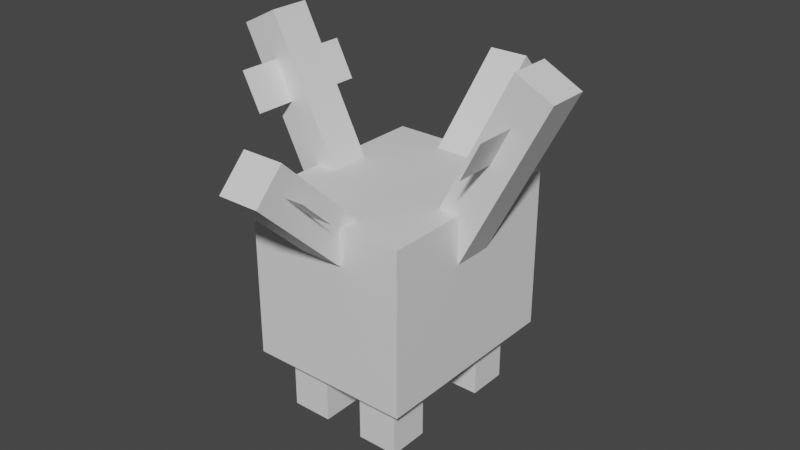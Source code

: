 # Source: corsola.blend  (saved by Blender 2.81.16; exported with 4.5.12 LTS)
import bpy
from mathutils import Matrix  # noqa: F401  (used for matrix-valued properties, if any)

bpy.ops.wm.read_factory_settings(use_empty=True)
scene = bpy.context.scene
scene.name = 'Scene'

# ---- collections
col_collection = bpy.data.collections.new('Collection'); scene.collection.children.link(col_collection)

# ---- materials (node trees are filled in below, after node groups)
mat_default_obj = bpy.data.materials.new('Default OBJ')
mat_default_obj.use_transparent_shadow = False

# ---- material node trees
mat_default_obj.use_nodes = True; mat_default_obj.node_tree.nodes.clear()
_N = mat_default_obj.node_tree.nodes; _L = mat_default_obj.node_tree.links
n0 = _N.new('ShaderNodeOutputMaterial'); n0.name = 'Material Output'; n0.location = (300, 300)
n1 = _N.new('ShaderNodeBsdfPrincipled'); n1.name = 'Principled BSDF'; n1.location = (10, 300)
n1.distribution = 'GGX'
n1.subsurface_method = 'BURLEY'
n1.inputs[3].default_value = 1.45
n1.inputs[27].default_value = (0.0, 0.0, 0.0, 1.0)
n1.inputs[28].default_value = 1.0
_L.new(n1.outputs[0], n0.inputs[0])
n0.is_active_output = True

# ---- world
world_world = bpy.data.worlds.new('World'); scene.world = world_world
world_world.use_nodes = True; world_world.node_tree.nodes.clear()
_N = world_world.node_tree.nodes; _L = world_world.node_tree.links
n0 = _N.new('ShaderNodeOutputWorld'); n0.name = 'World Output'; n0.location = (300, 300)
n1 = _N.new('ShaderNodeBackground'); n1.name = 'Background'; n1.location = (10, 300)
n1.inputs[0].default_value = (0.05088, 0.05088, 0.05088, 1.0)
_L.new(n1.outputs[0], n0.inputs[0])
n0.is_active_output = True
world_world.color = (0.05088, 0.05088, 0.05088)
world_world.use_sun_shadow = False
world_world.sun_shadow_jitter_overblur = 0.0

# ---- meshes
me_leg1 = bpy.data.meshes.new('leg1')
me_leg1.from_pydata([(0.03125, -0.0625, -0.03125), (-0.03125, -0.0625, -0.03125), (-0.03125, 0.0625, -0.03125), (0.03125, 0.0625, -0.03125), (-0.03125, -0.0625, 0.03125), (0.03125, -0.0625, 0.03125), (0.03125, 0.0625, 0.03125), (-0.03125, 0.0625, 0.03125)], [], [(0, 1, 2, 3), (4, 5, 6, 7), (3, 2, 7, 6), (5, 4, 1, 0), (5, 0, 3, 6), (1, 4, 7, 2)])
_uv = me_leg1.uv_layers.new(name='UVMap')
_uv.uv.foreach_set('vector', [0.02632, 0.3421, 0.05263, 0.3421, 0.05263, 0.3947, 0.02632, 0.3947, 0.07895, 0.3421, 0.1053, 0.3421, 0.1053, 0.3947, 0.07895, 0.3947, 0.02632, 0.3947, 0.05263, 0.3947, 0.05263, 0.4211, 0.02632, 0.4211, 0.05263, 0.3947, 0.07895, 0.3947, 0.07895, 0.4211, 0.05263, 0.4211, 0.0, 0.3421, 0.02632, 0.3421, 0.02632, 0.3947, 0.0, 0.3947, 0.05263, 0.3421, 0.07895, 0.3421, 0.07895, 0.3947, 0.05263, 0.3947])
me_leg1.materials.append(mat_default_obj)
me_leg1.use_remesh_fix_poles = True
me_leg1.use_remesh_preserve_attributes = False
me_leg1.use_mirror_vertex_groups = False
me_leg1.update()
me_hornleftbranch = bpy.data.meshes.new('hornleftbranch')
me_hornleftbranch.from_pydata([(0.01419, -0.02784, 0.09375), (0.01419, -0.02784, -0.09375), (-0.01419, 0.02784, -0.09375), (-0.01419, 0.02784, 0.09375)], [], [(1, 0, 3, 2)])
_uv = me_hornleftbranch.uv_layers.new(name='UVMap')
_uv.uv.foreach_set('vector', [0.5, 0.2895, 0.5789, 0.2895, 0.5789, 0.3158, 0.5, 0.3158])
me_hornleftbranch.materials.append(mat_default_obj)
me_hornleftbranch.use_remesh_fix_poles = True
me_hornleftbranch.use_remesh_preserve_attributes = False
me_hornleftbranch.use_mirror_vertex_groups = False
me_hornleftbranch.update()
me_leg4 = bpy.data.meshes.new('leg4')
me_leg4.from_pydata([(0.03125, -0.0625, -0.03125), (-0.03125, -0.0625, -0.03125), (-0.03125, 0.0625, -0.03125), (0.03125, 0.0625, -0.03125), (-0.03125, -0.0625, 0.03125), (0.03125, -0.0625, 0.03125), (0.03125, 0.0625, 0.03125), (-0.03125, 0.0625, 0.03125)], [], [(0, 1, 2, 3), (4, 5, 6, 7), (3, 2, 7, 6), (5, 4, 1, 0), (5, 0, 3, 6), (1, 4, 7, 2)])
_uv = me_leg4.uv_layers.new(name='UVMap')
_uv.uv.foreach_set('vector', [0.02632, 0.3421, 0.05263, 0.3421, 0.05263, 0.3947, 0.02632, 0.3947, 0.07895, 0.3421, 0.1053, 0.3421, 0.1053, 0.3947, 0.07895, 0.3947, 0.02632, 0.3947, 0.05263, 0.3947, 0.05263, 0.4211, 0.02632, 0.4211, 0.05263, 0.3947, 0.07895, 0.3947, 0.07895, 0.4211, 0.05263, 0.4211, 0.0, 0.3421, 0.02632, 0.3421, 0.02632, 0.3947, 0.0, 0.3947, 0.05263, 0.3421, 0.07895, 0.3421, 0.07895, 0.3947, 0.05263, 0.3947])
me_leg4.materials.append(mat_default_obj)
me_leg4.use_remesh_fix_poles = True
me_leg4.use_remesh_preserve_attributes = False
me_leg4.use_mirror_vertex_groups = False
me_leg4.update()
me_hornback = bpy.data.meshes.new('hornback')
me_hornback.from_pydata([(0.03125, -0.04264, -0.08915), (-0.03125, -0.04264, -0.08915), (-0.03125, 0.0876, 0.04573), (0.03125, 0.0876, 0.04573), (-0.03125, -0.0876, -0.04573), (0.03125, -0.0876, -0.04573), (0.03125, 0.04264, 0.08915), (-0.03125, 0.04264, 0.08915)], [], [(0, 1, 2, 3), (4, 5, 6, 7), (3, 2, 7, 6), (5, 4, 1, 0), (5, 0, 3, 6), (1, 4, 7, 2)])
_uv = me_hornback.uv_layers.new(name='UVMap')
_uv.uv.foreach_set('vector', [0.7105, 0.2895, 0.7368, 0.2895, 0.7368, 0.3684, 0.7105, 0.3684, 0.7632, 0.2895, 0.7895, 0.2895, 0.7895, 0.3684, 0.7632, 0.3684, 0.7105, 0.3684, 0.7368, 0.3684, 0.7368, 0.3947, 0.7105, 0.3947, 0.7368, 0.3684, 0.7632, 0.3684, 0.7632, 0.3947, 0.7368, 0.3947, 0.6842, 0.2895, 0.7105, 0.2895, 0.7105, 0.3684, 0.6842, 0.3684, 0.7368, 0.2895, 0.7632, 0.2895, 0.7632, 0.3684, 0.7368, 0.3684])
me_hornback.materials.append(mat_default_obj)
me_hornback.use_remesh_fix_poles = True
me_hornback.use_remesh_preserve_attributes = False
me_hornback.use_mirror_vertex_groups = False
me_hornback.update()
me_hornfront = bpy.data.meshes.new('hornfront')
me_hornfront.from_pydata([(0.03125, -0.0876, 0.04573), (-0.03125, -0.0876, 0.04573), (-0.03125, 0.04264, -0.08915), (0.03125, 0.04264, -0.08915), (-0.03125, -0.04264, 0.08915), (0.03125, -0.04264, 0.08915), (0.03125, 0.0876, -0.04573), (-0.03125, 0.0876, -0.04573)], [], [(0, 1, 2, 3), (4, 5, 6, 7), (3, 2, 7, 6), (5, 4, 1, 0), (5, 0, 3, 6), (1, 4, 7, 2)])
_uv = me_hornfront.uv_layers.new(name='UVMap')
_uv.uv.foreach_set('vector', [0.7105, 0.2895, 0.7368, 0.2895, 0.7368, 0.3684, 0.7105, 0.3684, 0.7632, 0.2895, 0.7895, 0.2895, 0.7895, 0.3684, 0.7632, 0.3684, 0.7105, 0.3684, 0.7368, 0.3684, 0.7368, 0.3947, 0.7105, 0.3947, 0.7368, 0.3684, 0.7632, 0.3684, 0.7632, 0.3947, 0.7368, 0.3947, 0.6842, 0.2895, 0.7105, 0.2895, 0.7105, 0.3684, 0.6842, 0.3684, 0.7368, 0.2895, 0.7632, 0.2895, 0.7632, 0.3684, 0.7368, 0.3684])
me_hornfront.materials.append(mat_default_obj)
me_hornfront.use_remesh_fix_poles = True
me_hornfront.use_remesh_preserve_attributes = False
me_hornfront.use_mirror_vertex_groups = False
me_hornfront.update()
me_hornright = bpy.data.meshes.new('hornright')
me_hornright.from_pydata([(-0.04309, -0.1534, -0.03125), (-0.09878, -0.125, -0.03125), (0.04309, 0.1534, -0.03125), (0.09878, 0.125, -0.03125), (-0.09878, -0.125, 0.03125), (-0.04309, -0.1534, 0.03125), (0.09878, 0.125, 0.03125), (0.04309, 0.1534, 0.03125)], [], [(0, 1, 2, 3), (4, 5, 6, 7), (3, 2, 7, 6), (5, 4, 1, 0), (5, 0, 3, 6), (1, 4, 7, 2)])
_uv = me_hornright.uv_layers.new(name='UVMap')
_uv.uv.foreach_set('vector', [0.2368, 0.2632, 0.2632, 0.2632, 0.2632, 0.3947, 0.2368, 0.3947, 0.2895, 0.2632, 0.3158, 0.2632, 0.3158, 0.3947, 0.2895, 0.3947, 0.2368, 0.3947, 0.2632, 0.3947, 0.2632, 0.4211, 0.2368, 0.4211, 0.2632, 0.3947, 0.2895, 0.3947, 0.2895, 0.4211, 0.2632, 0.4211, 0.2105, 0.2632, 0.2368, 0.2632, 0.2368, 0.3947, 0.2105, 0.3947, 0.2632, 0.2632, 0.2895, 0.2632, 0.2895, 0.3947, 0.2632, 0.3947])
me_hornright.materials.append(mat_default_obj)
me_hornright.use_remesh_fix_poles = True
me_hornright.use_remesh_preserve_attributes = False
me_hornright.use_mirror_vertex_groups = False
me_hornright.update()
me_body = bpy.data.meshes.new('body')
me_body.from_pydata([(0.125, -0.125, -0.1562), (-0.125, -0.125, -0.1562), (-0.125, 0.125, -0.1562), (0.125, 0.125, -0.1562), (-0.125, -0.125, 0.1562), (0.125, -0.125, 0.1562), (0.125, 0.125, 0.1562), (-0.125, 0.125, 0.1562)], [], [(0, 1, 2, 3), (4, 5, 6, 7), (3, 2, 7, 6), (5, 4, 1, 0), (5, 0, 3, 6), (1, 4, 7, 2)])
_uv = me_body.uv_layers.new(name='UVMap')
_uv.uv.foreach_set('vector', [0.1316, 0.7632, 0.2368, 0.7632, 0.2368, 0.8684, 0.1316, 0.8684, 0.3684, 0.7632, 0.4737, 0.7632, 0.4737, 0.8684, 0.3684, 0.8684, 0.1316, 0.8684, 0.2368, 0.8684, 0.2368, 1.0, 0.1316, 1.0, 0.2368, 0.8684, 0.3421, 0.8684, 0.3421, 1.0, 0.2368, 1.0, 0.0, 0.7632, 0.1316, 0.7632, 0.1316, 0.8684, 0.0, 0.8684, 0.2368, 0.7632, 0.3684, 0.7632, 0.3684, 0.8684, 0.2368, 0.8684])
me_body.materials.append(mat_default_obj)
me_body.use_remesh_fix_poles = True
me_body.use_remesh_preserve_attributes = False
me_body.use_mirror_vertex_groups = False
me_body.update()
me_hornrightbranch = bpy.data.meshes.new('hornrightbranch')
me_hornrightbranch.from_pydata([(-0.01419, -0.02784, 0.09375), (-0.01419, -0.02784, -0.09375), (0.01419, 0.02784, -0.09375), (0.01419, 0.02784, 0.09375)], [], [(1, 0, 3, 2)])
_uv = me_hornrightbranch.uv_layers.new(name='UVMap')
_uv.uv.foreach_set('vector', [0.5, 0.2895, 0.5789, 0.2895, 0.5789, 0.3158, 0.5, 0.3158])
me_hornrightbranch.materials.append(mat_default_obj)
me_hornrightbranch.use_remesh_fix_poles = True
me_hornrightbranch.use_remesh_preserve_attributes = False
me_hornrightbranch.use_mirror_vertex_groups = False
me_hornrightbranch.update()
me_leg2 = bpy.data.meshes.new('leg2')
me_leg2.from_pydata([(0.03125, -0.0625, -0.03125), (-0.03125, -0.0625, -0.03125), (-0.03125, 0.0625, -0.03125), (0.03125, 0.0625, -0.03125), (-0.03125, -0.0625, 0.03125), (0.03125, -0.0625, 0.03125), (0.03125, 0.0625, 0.03125), (-0.03125, 0.0625, 0.03125)], [], [(0, 1, 2, 3), (4, 5, 6, 7), (3, 2, 7, 6), (5, 4, 1, 0), (5, 0, 3, 6), (1, 4, 7, 2)])
_uv = me_leg2.uv_layers.new(name='UVMap')
_uv.uv.foreach_set('vector', [0.02632, 0.3421, 0.05263, 0.3421, 0.05263, 0.3947, 0.02632, 0.3947, 0.07895, 0.3421, 0.1053, 0.3421, 0.1053, 0.3947, 0.07895, 0.3947, 0.02632, 0.3947, 0.05263, 0.3947, 0.05263, 0.4211, 0.02632, 0.4211, 0.05263, 0.3947, 0.07895, 0.3947, 0.07895, 0.4211, 0.05263, 0.4211, 0.0, 0.3421, 0.02632, 0.3421, 0.02632, 0.3947, 0.0, 0.3947, 0.05263, 0.3421, 0.07895, 0.3421, 0.07895, 0.3947, 0.05263, 0.3947])
me_leg2.materials.append(mat_default_obj)
me_leg2.use_remesh_fix_poles = True
me_leg2.use_remesh_preserve_attributes = False
me_leg2.use_mirror_vertex_groups = False
me_leg2.update()
me_leg3 = bpy.data.meshes.new('leg3')
me_leg3.from_pydata([(0.03125, -0.0625, -0.03125), (-0.03125, -0.0625, -0.03125), (-0.03125, 0.0625, -0.03125), (0.03125, 0.0625, -0.03125), (-0.03125, -0.0625, 0.03125), (0.03125, -0.0625, 0.03125), (0.03125, 0.0625, 0.03125), (-0.03125, 0.0625, 0.03125)], [], [(0, 1, 2, 3), (4, 5, 6, 7), (3, 2, 7, 6), (5, 4, 1, 0), (5, 0, 3, 6), (1, 4, 7, 2)])
_uv = me_leg3.uv_layers.new(name='UVMap')
_uv.uv.foreach_set('vector', [0.02632, 0.3421, 0.05263, 0.3421, 0.05263, 0.3947, 0.02632, 0.3947, 0.07895, 0.3421, 0.1053, 0.3421, 0.1053, 0.3947, 0.07895, 0.3947, 0.02632, 0.3947, 0.05263, 0.3947, 0.05263, 0.4211, 0.02632, 0.4211, 0.05263, 0.3947, 0.07895, 0.3947, 0.07895, 0.4211, 0.05263, 0.4211, 0.0, 0.3421, 0.02632, 0.3421, 0.02632, 0.3947, 0.0, 0.3947, 0.05263, 0.3421, 0.07895, 0.3421, 0.07895, 0.3947, 0.05263, 0.3947])
me_leg3.materials.append(mat_default_obj)
me_leg3.use_remesh_fix_poles = True
me_leg3.use_remesh_preserve_attributes = False
me_leg3.use_mirror_vertex_groups = False
me_leg3.update()
me_hornleft = bpy.data.meshes.new('hornleft')
me_hornleft.from_pydata([(0.09878, -0.125, -0.03125), (0.04309, -0.1534, -0.03125), (-0.09878, 0.125, -0.03125), (-0.04309, 0.1534, -0.03125), (0.04309, -0.1534, 0.03125), (0.09878, -0.125, 0.03125), (-0.04309, 0.1534, 0.03125), (-0.09878, 0.125, 0.03125)], [], [(0, 1, 2, 3), (4, 5, 6, 7), (3, 2, 7, 6), (5, 4, 1, 0), (5, 0, 3, 6), (1, 4, 7, 2)])
_uv = me_hornleft.uv_layers.new(name='UVMap')
_uv.uv.foreach_set('vector', [0.2368, 0.2632, 0.2632, 0.2632, 0.2632, 0.3947, 0.2368, 0.3947, 0.2895, 0.2632, 0.3158, 0.2632, 0.3158, 0.3947, 0.2895, 0.3947, 0.2368, 0.3947, 0.2632, 0.3947, 0.2632, 0.4211, 0.2368, 0.4211, 0.2632, 0.3947, 0.2895, 0.3947, 0.2895, 0.4211, 0.2632, 0.4211, 0.2105, 0.2632, 0.2368, 0.2632, 0.2368, 0.3947, 0.2105, 0.3947, 0.2632, 0.2632, 0.2895, 0.2632, 0.2895, 0.3947, 0.2632, 0.3947])
me_hornleft.materials.append(mat_default_obj)
me_hornleft.use_remesh_fix_poles = True
me_hornleft.use_remesh_preserve_attributes = False
me_hornleft.use_mirror_vertex_groups = False
me_hornleft.update()
me_hornbackbranch = bpy.data.meshes.new('hornbackbranch')
me_hornbackbranch.from_pydata([(0.0625, -0.02171, -0.02248), (-0.0625, -0.02171, -0.02248), (-0.0625, 0.02171, 0.02248), (0.0625, 0.02171, 0.02248)], [], [(1, 0, 3, 2)])
_uv = me_hornbackbranch.uv_layers.new(name='UVMap')
_uv.uv.foreach_set('vector', [0.9474, 0.2895, 1.0, 0.2895, 1.0, 0.3158, 0.9474, 0.3158])
me_hornbackbranch.materials.append(mat_default_obj)
me_hornbackbranch.use_remesh_fix_poles = True
me_hornbackbranch.use_remesh_preserve_attributes = False
me_hornbackbranch.use_mirror_vertex_groups = False
me_hornbackbranch.update()

# ---- objects
ob_leg1 = bpy.data.objects.new('leg1', me_leg1)
ob_hornleftbranch = bpy.data.objects.new('hornleftbranch', me_hornleftbranch)
ob_leg4 = bpy.data.objects.new('leg4', me_leg4)
ob_hornback = bpy.data.objects.new('hornback', me_hornback)
ob_hornfront = bpy.data.objects.new('hornfront', me_hornfront)
ob_hornright = bpy.data.objects.new('hornright', me_hornright)
ob_body = bpy.data.objects.new('body', me_body)
ob_hornrightbranch = bpy.data.objects.new('hornrightbranch', me_hornrightbranch)
ob_leg2 = bpy.data.objects.new('leg2', me_leg2)
ob_leg3 = bpy.data.objects.new('leg3', me_leg3)
ob_hornleft = bpy.data.objects.new('hornleft', me_hornleft)
ob_hornbackbranch = bpy.data.objects.new('hornbackbranch', me_hornbackbranch)

# ---- transforms, parenting, visibility, modifiers, constraints
ob_leg1.parent = ob_body
ob_leg1.matrix_parent_inverse = Matrix(((1.0, 0.0, 0.0, -0.0), (0.0, -1.629e-07, 1.0, -0.2204), (0.0, -1.0, -1.629e-07, 2.497e-07), (-0.0, 0.0, -0.0, 1.0)))
ob_leg1.location = (0.0625, -0.09375, 0.06412)
ob_leg1.rotation_euler = (1.571, -0.0, 0.0)
ob_leg1.lineart.crease_threshold = 0.0
ob_hornleftbranch.parent = ob_hornleft
ob_hornleftbranch.matrix_parent_inverse = Matrix(((1.0, 0.0, -0.0, 0.1561), (0.0, -1.629e-07, 1.0, -0.4017), (0.0, -1.0, -1.629e-07, 2.497e-07), (-0.0, 0.0, -0.0, 1.0)))
ob_hornleftbranch.location = (-0.1844, 1.752e-07, 0.4573)
ob_hornleftbranch.rotation_euler = (1.571, -0.0, 0.0)
ob_hornleftbranch.lineart.crease_threshold = 0.0
ob_leg4.parent = ob_body
ob_leg4.matrix_parent_inverse = Matrix(((1.0, 0.0, 0.0, -0.0), (0.0, -1.629e-07, 1.0, -0.2204), (0.0, -1.0, -1.629e-07, 2.497e-07), (-0.0, 0.0, -0.0, 1.0)))
ob_leg4.location = (-0.0625, 0.09375, 0.06412)
ob_leg4.rotation_euler = (1.571, -0.0, 0.0)
ob_leg4.lineart.crease_threshold = 0.0
ob_hornback.parent = ob_body
ob_hornback.matrix_parent_inverse = Matrix(((1.0, 0.0, 0.0, -0.0), (0.0, -1.629e-07, 1.0, -0.2204), (0.0, -1.0, -1.629e-07, 2.497e-07), (-0.0, 0.0, -0.0, 1.0)))
ob_hornback.location = (0.0, -0.2039, 0.3791)
ob_hornback.rotation_euler = (1.571, -0.0, 0.0)
ob_hornback.lineart.crease_threshold = 0.0
ob_hornfront.parent = ob_body
ob_hornfront.matrix_parent_inverse = Matrix(((1.0, 0.0, 0.0, -0.0), (0.0, -1.629e-07, 1.0, -0.2204), (0.0, -1.0, -1.629e-07, 2.497e-07), (-0.0, 0.0, -0.0, 1.0)))
ob_hornfront.location = (0.0, 0.2039, 0.3791)
ob_hornfront.rotation_euler = (1.571, -0.0, 0.0)
ob_hornfront.lineart.crease_threshold = 0.0
ob_hornright.parent = ob_body
ob_hornright.matrix_parent_inverse = Matrix(((1.0, 0.0, 0.0, -0.0), (0.0, -1.629e-07, 1.0, -0.2204), (0.0, -1.0, -1.629e-07, 2.497e-07), (-0.0, 0.0, -0.0, 1.0)))
ob_hornright.location = (0.1561, 1.843e-07, 0.4017)
ob_hornright.rotation_euler = (1.571, -0.0, 0.0)
ob_hornright.lineart.crease_threshold = 0.0
ob_body.location = (0.0, 2.138e-07, 0.2204)
ob_body.rotation_euler = (1.571, -0.0, 0.0)
ob_body.lineart.crease_threshold = 0.0
ob_hornrightbranch.parent = ob_hornright
ob_hornrightbranch.matrix_parent_inverse = Matrix(((1.0, 0.0, 0.0, -0.1561), (0.0, -1.629e-07, 1.0, -0.4017), (0.0, -1.0, -1.629e-07, 2.497e-07), (-0.0, 0.0, -0.0, 1.0)))
ob_hornrightbranch.location = (0.1844, 1.752e-07, 0.4573)
ob_hornrightbranch.rotation_euler = (1.571, -0.0, 0.0)
ob_hornrightbranch.lineart.crease_threshold = 0.0
ob_leg2.parent = ob_body
ob_leg2.matrix_parent_inverse = Matrix(((1.0, 0.0, 0.0, -0.0), (0.0, -1.629e-07, 1.0, -0.2204), (0.0, -1.0, -1.629e-07, 2.497e-07), (-0.0, 0.0, -0.0, 1.0)))
ob_leg2.location = (-0.0625, -0.09375, 0.06412)
ob_leg2.rotation_euler = (1.571, -0.0, 0.0)
ob_leg2.lineart.crease_threshold = 0.0
ob_leg3.parent = ob_body
ob_leg3.matrix_parent_inverse = Matrix(((1.0, 0.0, 0.0, -0.0), (0.0, -1.629e-07, 1.0, -0.2204), (0.0, -1.0, -1.629e-07, 2.497e-07), (-0.0, 0.0, -0.0, 1.0)))
ob_leg3.location = (0.0625, 0.09375, 0.06412)
ob_leg3.rotation_euler = (1.571, -0.0, 0.0)
ob_leg3.lineart.crease_threshold = 0.0
ob_hornleft.parent = ob_body
ob_hornleft.matrix_parent_inverse = Matrix(((1.0, 0.0, 0.0, -0.0), (0.0, -1.629e-07, 1.0, -0.2204), (0.0, -1.0, -1.629e-07, 2.497e-07), (-0.0, 0.0, -0.0, 1.0)))
ob_hornleft.location = (-0.1561, 1.843e-07, 0.4017)
ob_hornleft.rotation_euler = (1.571, -0.0, 0.0)
ob_hornleft.lineart.crease_threshold = 0.0
ob_hornbackbranch.parent = ob_hornback
ob_hornbackbranch.matrix_parent_inverse = Matrix(((1.0, 0.0, 0.0, -0.0), (0.0, -1.629e-07, 1.0, -0.3791), (-0.0, -1.0, -1.629e-07, -0.2039), (-0.0, 0.0, -0.0, 1.0)))
ob_hornbackbranch.location = (0.0, -0.2263, 0.4008)
ob_hornbackbranch.rotation_euler = (1.571, -0.0, 0.0)
ob_hornbackbranch.lineart.crease_threshold = 0.0

# ---- collection membership
col_collection.objects.link(ob_leg1)
col_collection.objects.link(ob_hornleftbranch)
col_collection.objects.link(ob_leg4)
col_collection.objects.link(ob_hornback)
col_collection.objects.link(ob_hornfront)
col_collection.objects.link(ob_hornright)
col_collection.objects.link(ob_body)
col_collection.objects.link(ob_hornrightbranch)
col_collection.objects.link(ob_leg2)
col_collection.objects.link(ob_leg3)
col_collection.objects.link(ob_hornleft)
col_collection.objects.link(ob_hornbackbranch)

# ---- scene / render settings (as saved in the file)
scene.frame_start = 1; scene.frame_end = 250; scene.frame_set(1)
scene.render.engine = 'BLENDER_EEVEE_NEXT'
scene.cycles.use_denoising = False
scene.cycles.samples = 128
scene.cycles.sampling_pattern = 'TABULATED_SOBOL'
scene.cycles.use_adaptive_sampling = False
scene.cycles.use_light_tree = False
scene.view_settings.view_transform = 'Filmic'
bpy.context.view_layer.update()

# ---- added for rendering (the .blend has no active camera and no usable light): camera, sun
cam_auto = bpy.data.cameras.new('AutoCamera')
cam_auto.lens = 50.0
cam_auto.sensor_width = 36.0
cam_auto.clip_end = 1000.0
ob_auto_camera = bpy.data.objects.new('AutoCamera', cam_auto)
scene.collection.objects.link(ob_auto_camera)
ob_auto_camera.location = (0.882351, -1.05882, 0.984225)
ob_auto_camera.rotation_euler = (1.09748, -7.21219e-08, 0.694738)
scene.camera = ob_auto_camera
light_auto_sun = bpy.data.lights.new('AutoSun', 'SUN')
light_auto_sun.energy = 3.0
light_auto_sun.angle = 0.0523599
ob_auto_sun = bpy.data.objects.new('AutoSun', light_auto_sun)
scene.collection.objects.link(ob_auto_sun)
ob_auto_sun.rotation_euler = (0.872665, 0.174533, 0.523599)
bpy.context.view_layer.update()
